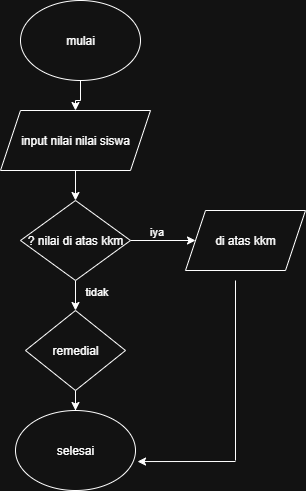

The diagram above was exported from draw.io. Its source (the exported page's mxGraphModel, read from the mxfile embedded in the PNG):
<mxGraphModel dx="872" dy="465" grid="1" gridSize="10" guides="1" tooltips="1" connect="1" arrows="1" fold="1" page="1" pageScale="1" pageWidth="850" pageHeight="1100" math="0" shadow="0">
  <root>
    <mxCell id="0" />
    <mxCell id="1" parent="0" />
    <mxCell id="CwixwI_m-Ft_mIXu090j-11" style="edgeStyle=orthogonalEdgeStyle;rounded=0;orthogonalLoop=1;jettySize=auto;html=1;entryX=0.5;entryY=0;entryDx=0;entryDy=0;" edge="1" parent="1" source="CwixwI_m-Ft_mIXu090j-2" target="CwixwI_m-Ft_mIXu090j-3">
      <mxGeometry relative="1" as="geometry" />
    </mxCell>
    <mxCell id="CwixwI_m-Ft_mIXu090j-2" value="input nilai nilai siswa" style="shape=parallelogram;perimeter=parallelogramPerimeter;whiteSpace=wrap;html=1;fixedSize=1;" vertex="1" parent="1">
      <mxGeometry x="165" y="200" width="150" height="60" as="geometry" />
    </mxCell>
    <mxCell id="CwixwI_m-Ft_mIXu090j-12" style="edgeStyle=orthogonalEdgeStyle;rounded=0;orthogonalLoop=1;jettySize=auto;html=1;" edge="1" parent="1" source="CwixwI_m-Ft_mIXu090j-3" target="CwixwI_m-Ft_mIXu090j-6">
      <mxGeometry relative="1" as="geometry" />
    </mxCell>
    <mxCell id="CwixwI_m-Ft_mIXu090j-19" value="tidak" style="edgeLabel;html=1;align=center;verticalAlign=middle;resizable=0;points=[];" vertex="1" connectable="0" parent="CwixwI_m-Ft_mIXu090j-12">
      <mxGeometry x="-0.68" y="3" relative="1" as="geometry">
        <mxPoint x="17" y="2" as="offset" />
      </mxGeometry>
    </mxCell>
    <mxCell id="CwixwI_m-Ft_mIXu090j-14" style="edgeStyle=orthogonalEdgeStyle;rounded=0;orthogonalLoop=1;jettySize=auto;html=1;exitX=1;exitY=0.5;exitDx=0;exitDy=0;" edge="1" parent="1" source="CwixwI_m-Ft_mIXu090j-3" target="CwixwI_m-Ft_mIXu090j-4">
      <mxGeometry relative="1" as="geometry" />
    </mxCell>
    <mxCell id="CwixwI_m-Ft_mIXu090j-18" value="iya" style="edgeLabel;html=1;align=center;verticalAlign=middle;resizable=0;points=[];" vertex="1" connectable="0" parent="CwixwI_m-Ft_mIXu090j-14">
      <mxGeometry x="0.3231" y="-5" relative="1" as="geometry">
        <mxPoint x="-18" y="-15" as="offset" />
      </mxGeometry>
    </mxCell>
    <mxCell id="CwixwI_m-Ft_mIXu090j-3" value="? nilai di atas kkm" style="rhombus;whiteSpace=wrap;html=1;" vertex="1" parent="1">
      <mxGeometry x="185" y="290" width="110" height="80" as="geometry" />
    </mxCell>
    <mxCell id="CwixwI_m-Ft_mIXu090j-4" value="di atas kkm" style="shape=parallelogram;perimeter=parallelogramPerimeter;whiteSpace=wrap;html=1;fixedSize=1;" vertex="1" parent="1">
      <mxGeometry x="350" y="300" width="120" height="60" as="geometry" />
    </mxCell>
    <mxCell id="CwixwI_m-Ft_mIXu090j-13" style="edgeStyle=orthogonalEdgeStyle;rounded=0;orthogonalLoop=1;jettySize=auto;html=1;" edge="1" parent="1" source="CwixwI_m-Ft_mIXu090j-6" target="CwixwI_m-Ft_mIXu090j-8">
      <mxGeometry relative="1" as="geometry" />
    </mxCell>
    <mxCell id="CwixwI_m-Ft_mIXu090j-6" value="remedial" style="rhombus;whiteSpace=wrap;html=1;" vertex="1" parent="1">
      <mxGeometry x="190" y="400" width="100" height="80" as="geometry" />
    </mxCell>
    <mxCell id="CwixwI_m-Ft_mIXu090j-10" style="edgeStyle=orthogonalEdgeStyle;rounded=0;orthogonalLoop=1;jettySize=auto;html=1;entryX=0.5;entryY=0;entryDx=0;entryDy=0;" edge="1" parent="1" source="CwixwI_m-Ft_mIXu090j-7" target="CwixwI_m-Ft_mIXu090j-2">
      <mxGeometry relative="1" as="geometry" />
    </mxCell>
    <mxCell id="CwixwI_m-Ft_mIXu090j-7" value="mulai" style="ellipse;whiteSpace=wrap;html=1;" vertex="1" parent="1">
      <mxGeometry x="185" y="90" width="120" height="80" as="geometry" />
    </mxCell>
    <mxCell id="CwixwI_m-Ft_mIXu090j-8" value="selesai" style="ellipse;whiteSpace=wrap;html=1;" vertex="1" parent="1">
      <mxGeometry x="180" y="500" width="120" height="80" as="geometry" />
    </mxCell>
    <mxCell id="CwixwI_m-Ft_mIXu090j-16" value="" style="endArrow=none;html=1;rounded=0;" edge="1" parent="1">
      <mxGeometry width="50" height="50" relative="1" as="geometry">
        <mxPoint x="400" y="550" as="sourcePoint" />
        <mxPoint x="400" y="370" as="targetPoint" />
      </mxGeometry>
    </mxCell>
    <mxCell id="CwixwI_m-Ft_mIXu090j-17" value="" style="endArrow=classic;html=1;rounded=0;entryX=1.017;entryY=0.638;entryDx=0;entryDy=0;entryPerimeter=0;" edge="1" parent="1" target="CwixwI_m-Ft_mIXu090j-8">
      <mxGeometry width="50" height="50" relative="1" as="geometry">
        <mxPoint x="400" y="551" as="sourcePoint" />
        <mxPoint x="450" y="520" as="targetPoint" />
      </mxGeometry>
    </mxCell>
  </root>
</mxGraphModel>